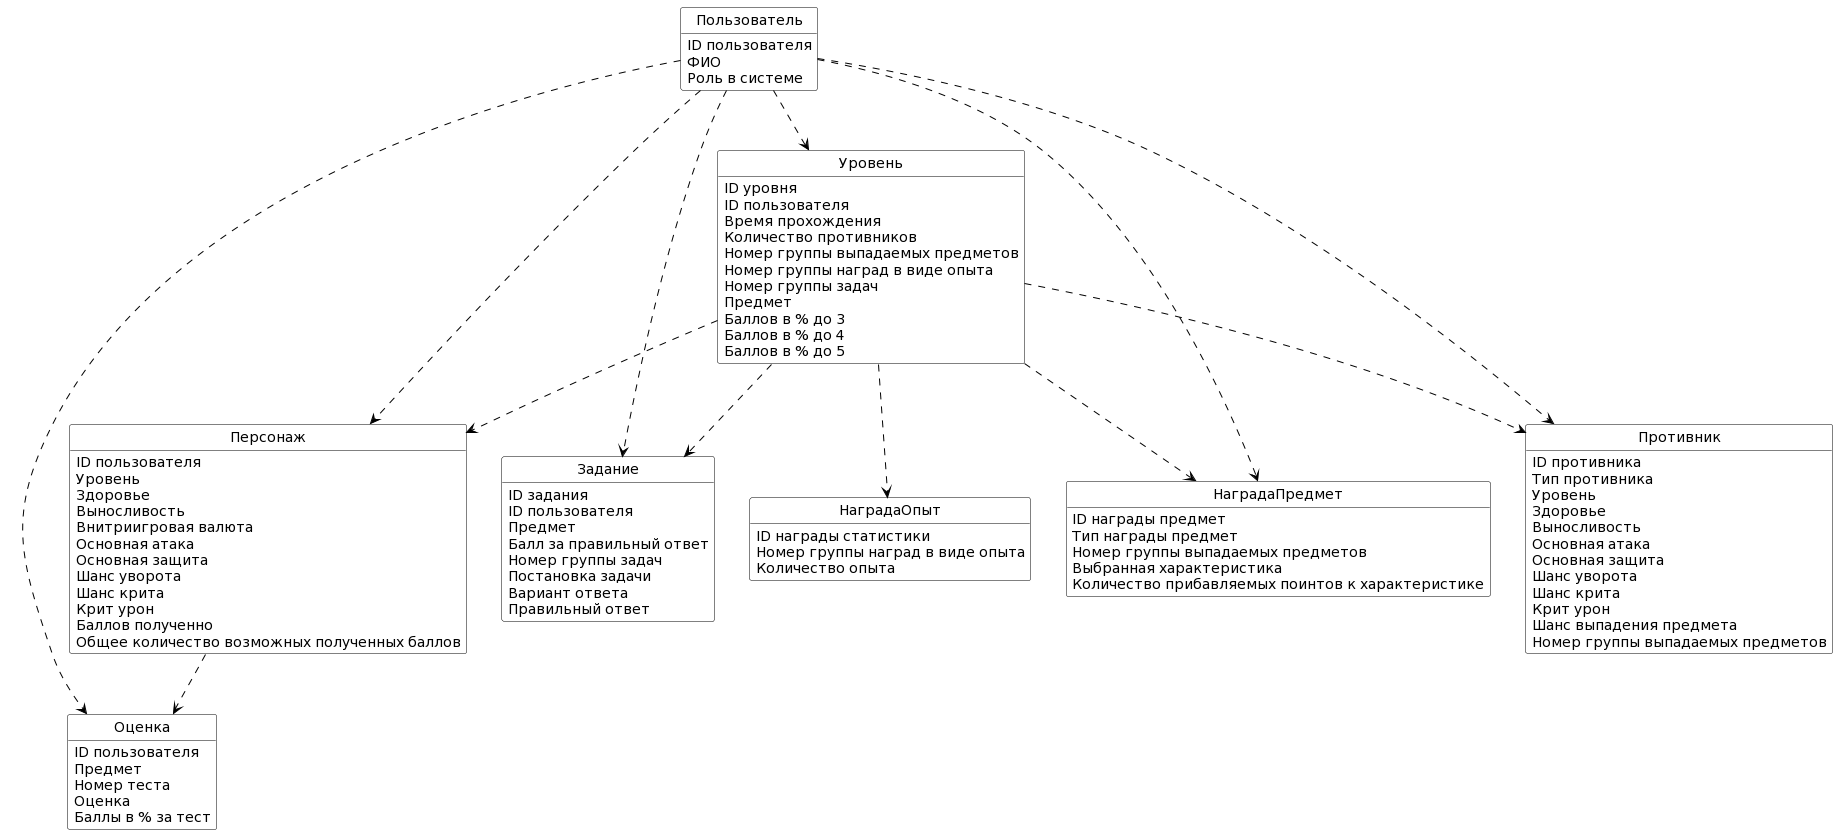

The diagram above was rendered by PlantUML. Its source (embedded in the PNG):
@startuml
skinparam class {
	BackgroundColor White
	ArrowColor Black
	BorderColor Black
}
hide circle
hide methods

class Пользователь {
   ID пользователя
   ФИО
   Роль в системе
}
class Оценка {
   ID пользователя
   Предмет
   Номер теста
   Оценка
   Баллы в % за тест
}
class Персонаж {
   ID пользователя
   Уровень
   Здоровье
   Выносливость
   Внитриигровая валюта
   Основная атака
   Основная защита
   Шанс уворота
   Шанс крита
   Крит урон
   Баллов полученно
   Общее количество возможных полученных баллов
}
class Уровень {
   ID уровня
   ID пользователя
   Время прохождения
   Количество противников
   Номер группы выпадаемых предметов
   Номер группы наград в виде опыта
   Номер группы задач 
   Предмет
   Баллов в % до 3
   Баллов в % до 4
   Баллов в % до 5
}
class Задание {
   ID задания
   ID пользователя
   Предмет
   Балл за правильный ответ
   Номер группы задач
   Постановка задачи
   Вариант ответа
   Правильный ответ
}
class НаградаОпыт {
   ID награды статистики
   Номер группы наград в виде опыта
   Количество опыта 
}
class НаградаПредмет {
   ID награды предмет
   Тип награды предмет
   Номер группы выпадаемых предметов
   Выбранная характеристика
   Количество прибавляемых поинтов к характеристике
}
class Противник {
   ID противника
   Тип противника
   Уровень
   Здоровье
   Выносливость
   Основная атака
   Основная защита
   Шанс уворота
   Шанс крита
   Крит урон
   Шанс выпадения предмета
   Номер группы выпадаемых предметов
}


Пользователь ..> Оценка
Пользователь ..> Персонаж
Пользователь ..> Задание
Пользователь ..> Уровень
Пользователь ..> НаградаПредмет
Пользователь ..> Противник
Уровень ..> Задание
Уровень ..> Противник
Уровень ..> НаградаПредмет
Уровень ..> НаградаОпыт
Уровень ..> Персонаж
Персонаж ..> Оценка
@enduml